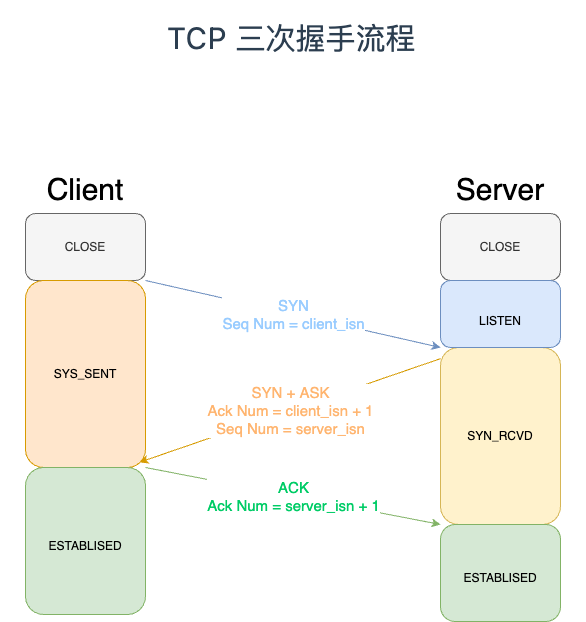

The diagram above was exported from draw.io. Its source (the exported page's mxGraphModel, read from the mxfile embedded in the PNG):
<mxGraphModel dx="946" dy="561" grid="1" gridSize="10" guides="1" tooltips="1" connect="1" arrows="1" fold="1" page="1" pageScale="1" pageWidth="827" pageHeight="1169" math="0" shadow="0">
  <root>
    <mxCell id="0" />
    <mxCell id="1" parent="0" />
    <mxCell id="KIz3En6tbAYIoanqQW_a-1" value="CLOSE" style="rounded=1;whiteSpace=wrap;html=1;fillColor=#f5f5f5;fontColor=#333333;strokeColor=#666666;" vertex="1" parent="1">
      <mxGeometry x="146" y="223" width="120" height="67" as="geometry" />
    </mxCell>
    <mxCell id="KIz3En6tbAYIoanqQW_a-2" value="SYS_SENT" style="rounded=1;whiteSpace=wrap;html=1;fillColor=#ffe6cc;strokeColor=#d79b00;" vertex="1" parent="1">
      <mxGeometry x="146" y="290" width="120" height="187" as="geometry" />
    </mxCell>
    <mxCell id="KIz3En6tbAYIoanqQW_a-3" value="&lt;font style=&quot;font-size: 30px;&quot;&gt;Client&lt;/font&gt;" style="text;html=1;strokeColor=none;fillColor=none;align=center;verticalAlign=middle;whiteSpace=wrap;rounded=0;" vertex="1" parent="1">
      <mxGeometry x="121" y="160" width="170" height="77" as="geometry" />
    </mxCell>
    <mxCell id="KIz3En6tbAYIoanqQW_a-4" value="&lt;font style=&quot;&quot;&gt;&lt;font style=&quot;font-size: 12px;&quot;&gt;ESTABLISED&lt;/font&gt;&lt;br&gt;&lt;/font&gt;" style="rounded=1;whiteSpace=wrap;html=1;fontSize=29;fillColor=#d5e8d4;strokeColor=#82b366;" vertex="1" parent="1">
      <mxGeometry x="146" y="477" width="120" height="147" as="geometry" />
    </mxCell>
    <mxCell id="KIz3En6tbAYIoanqQW_a-11" value="CLOSE" style="rounded=1;whiteSpace=wrap;html=1;fillColor=#f5f5f5;fontColor=#333333;strokeColor=#666666;" vertex="1" parent="1">
      <mxGeometry x="561" y="223" width="120" height="67" as="geometry" />
    </mxCell>
    <mxCell id="KIz3En6tbAYIoanqQW_a-12" value="SYN_RCVD" style="rounded=1;whiteSpace=wrap;html=1;fillColor=#fff2cc;strokeColor=#d6b656;" vertex="1" parent="1">
      <mxGeometry x="561" y="357" width="120" height="177" as="geometry" />
    </mxCell>
    <mxCell id="KIz3En6tbAYIoanqQW_a-13" value="&lt;font style=&quot;font-size: 30px;&quot;&gt;Server&lt;/font&gt;" style="text;html=1;strokeColor=none;fillColor=none;align=center;verticalAlign=middle;whiteSpace=wrap;rounded=0;" vertex="1" parent="1">
      <mxGeometry x="536" y="160" width="170" height="77" as="geometry" />
    </mxCell>
    <mxCell id="KIz3En6tbAYIoanqQW_a-14" value="&lt;font style=&quot;&quot;&gt;&lt;font style=&quot;font-size: 12px;&quot;&gt;ESTABLISED&lt;/font&gt;&lt;br&gt;&lt;/font&gt;" style="rounded=1;whiteSpace=wrap;html=1;fontSize=29;fillColor=#d5e8d4;strokeColor=#82b366;" vertex="1" parent="1">
      <mxGeometry x="561" y="534" width="120" height="97" as="geometry" />
    </mxCell>
    <mxCell id="KIz3En6tbAYIoanqQW_a-15" value="&lt;font style=&quot;font-size: 12px;&quot;&gt;LISTEN&lt;/font&gt;" style="rounded=1;whiteSpace=wrap;html=1;fontSize=30;fillColor=#dae8fc;strokeColor=#6c8ebf;" vertex="1" parent="1">
      <mxGeometry x="561" y="290" width="120" height="67" as="geometry" />
    </mxCell>
    <mxCell id="KIz3En6tbAYIoanqQW_a-16" value="" style="endArrow=classic;html=1;rounded=0;fontSize=12;entryX=0;entryY=1;entryDx=0;entryDy=0;fillColor=#dae8fc;strokeColor=#6c8ebf;exitX=1;exitY=0;exitDx=0;exitDy=0;" edge="1" parent="1" source="KIz3En6tbAYIoanqQW_a-2" target="KIz3En6tbAYIoanqQW_a-15">
      <mxGeometry relative="1" as="geometry">
        <mxPoint x="276" y="300" as="sourcePoint" />
        <mxPoint x="366" y="290" as="targetPoint" />
      </mxGeometry>
    </mxCell>
    <mxCell id="KIz3En6tbAYIoanqQW_a-17" value="&lt;font style=&quot;font-size: 15px;&quot; color=&quot;#99ccff&quot;&gt;SYN&lt;br&gt;Seq Num = client_isn&lt;/font&gt;" style="edgeLabel;resizable=0;html=1;align=center;verticalAlign=middle;fontSize=12;" connectable="0" vertex="1" parent="KIz3En6tbAYIoanqQW_a-16">
      <mxGeometry relative="1" as="geometry" />
    </mxCell>
    <mxCell id="KIz3En6tbAYIoanqQW_a-18" value="" style="endArrow=classic;html=1;rounded=0;fontSize=12;exitX=0;exitY=0.063;exitDx=0;exitDy=0;exitPerimeter=0;fillColor=#ffe6cc;strokeColor=#d79b00;entryX=0.95;entryY=0.972;entryDx=0;entryDy=0;entryPerimeter=0;" edge="1" parent="1" source="KIz3En6tbAYIoanqQW_a-12" target="KIz3En6tbAYIoanqQW_a-2">
      <mxGeometry relative="1" as="geometry">
        <mxPoint x="336" y="460" as="sourcePoint" />
        <mxPoint x="266" y="430" as="targetPoint" />
      </mxGeometry>
    </mxCell>
    <mxCell id="KIz3En6tbAYIoanqQW_a-19" value="&lt;font style=&quot;font-size: 15px;&quot; color=&quot;#ffb570&quot;&gt;SYN + ASK&lt;br style=&quot;font-size: 15px;&quot;&gt;Ack Num = client_isn + 1&lt;br style=&quot;font-size: 15px;&quot;&gt;Seq Num = server_isn&lt;/font&gt;" style="edgeLabel;resizable=0;html=1;align=center;verticalAlign=middle;fontSize=15;" connectable="0" vertex="1" parent="KIz3En6tbAYIoanqQW_a-18">
      <mxGeometry relative="1" as="geometry" />
    </mxCell>
    <mxCell id="KIz3En6tbAYIoanqQW_a-20" value="" style="endArrow=classic;html=1;rounded=0;fontSize=15;fontColor=#99CCFF;entryX=0;entryY=0;entryDx=0;entryDy=0;fillColor=#d5e8d4;strokeColor=#82b366;exitX=1;exitY=0;exitDx=0;exitDy=0;" edge="1" parent="1" source="KIz3En6tbAYIoanqQW_a-4" target="KIz3En6tbAYIoanqQW_a-14">
      <mxGeometry relative="1" as="geometry">
        <mxPoint x="256" y="430" as="sourcePoint" />
        <mxPoint x="356" y="430" as="targetPoint" />
      </mxGeometry>
    </mxCell>
    <mxCell id="KIz3En6tbAYIoanqQW_a-21" value="&lt;font color=&quot;#00cc66&quot;&gt;ACK&lt;br&gt;Ack Num = server_isn + 1&lt;/font&gt;" style="edgeLabel;resizable=0;html=1;align=center;verticalAlign=middle;fontSize=15;fontColor=#99CCFF;" connectable="0" vertex="1" parent="KIz3En6tbAYIoanqQW_a-20">
      <mxGeometry relative="1" as="geometry" />
    </mxCell>
    <mxCell id="KIz3En6tbAYIoanqQW_a-26" value="&lt;h1&gt;&lt;span style=&quot;color: rgb(44, 62, 80); font-family: -apple-system, &amp;quot;system-ui&amp;quot;, &amp;quot;Segoe UI&amp;quot;, Roboto, Oxygen, Ubuntu, Cantarell, &amp;quot;Fira Sans&amp;quot;, &amp;quot;Droid Sans&amp;quot;, &amp;quot;Helvetica Neue&amp;quot;, sans-serif; font-weight: 400; background-color: rgb(255, 255, 255);&quot;&gt;&lt;font style=&quot;font-size: 30px;&quot;&gt;&amp;nbsp;TCP 三次握手流程&lt;/font&gt;&lt;/span&gt;&lt;br&gt;&lt;/h1&gt;" style="text;html=1;strokeColor=none;fillColor=none;spacing=5;spacingTop=-20;whiteSpace=wrap;overflow=hidden;rounded=0;fontSize=15;fontColor=#00CC66;" vertex="1" parent="1">
      <mxGeometry x="274" y="20" width="280" height="150" as="geometry" />
    </mxCell>
  </root>
</mxGraphModel>